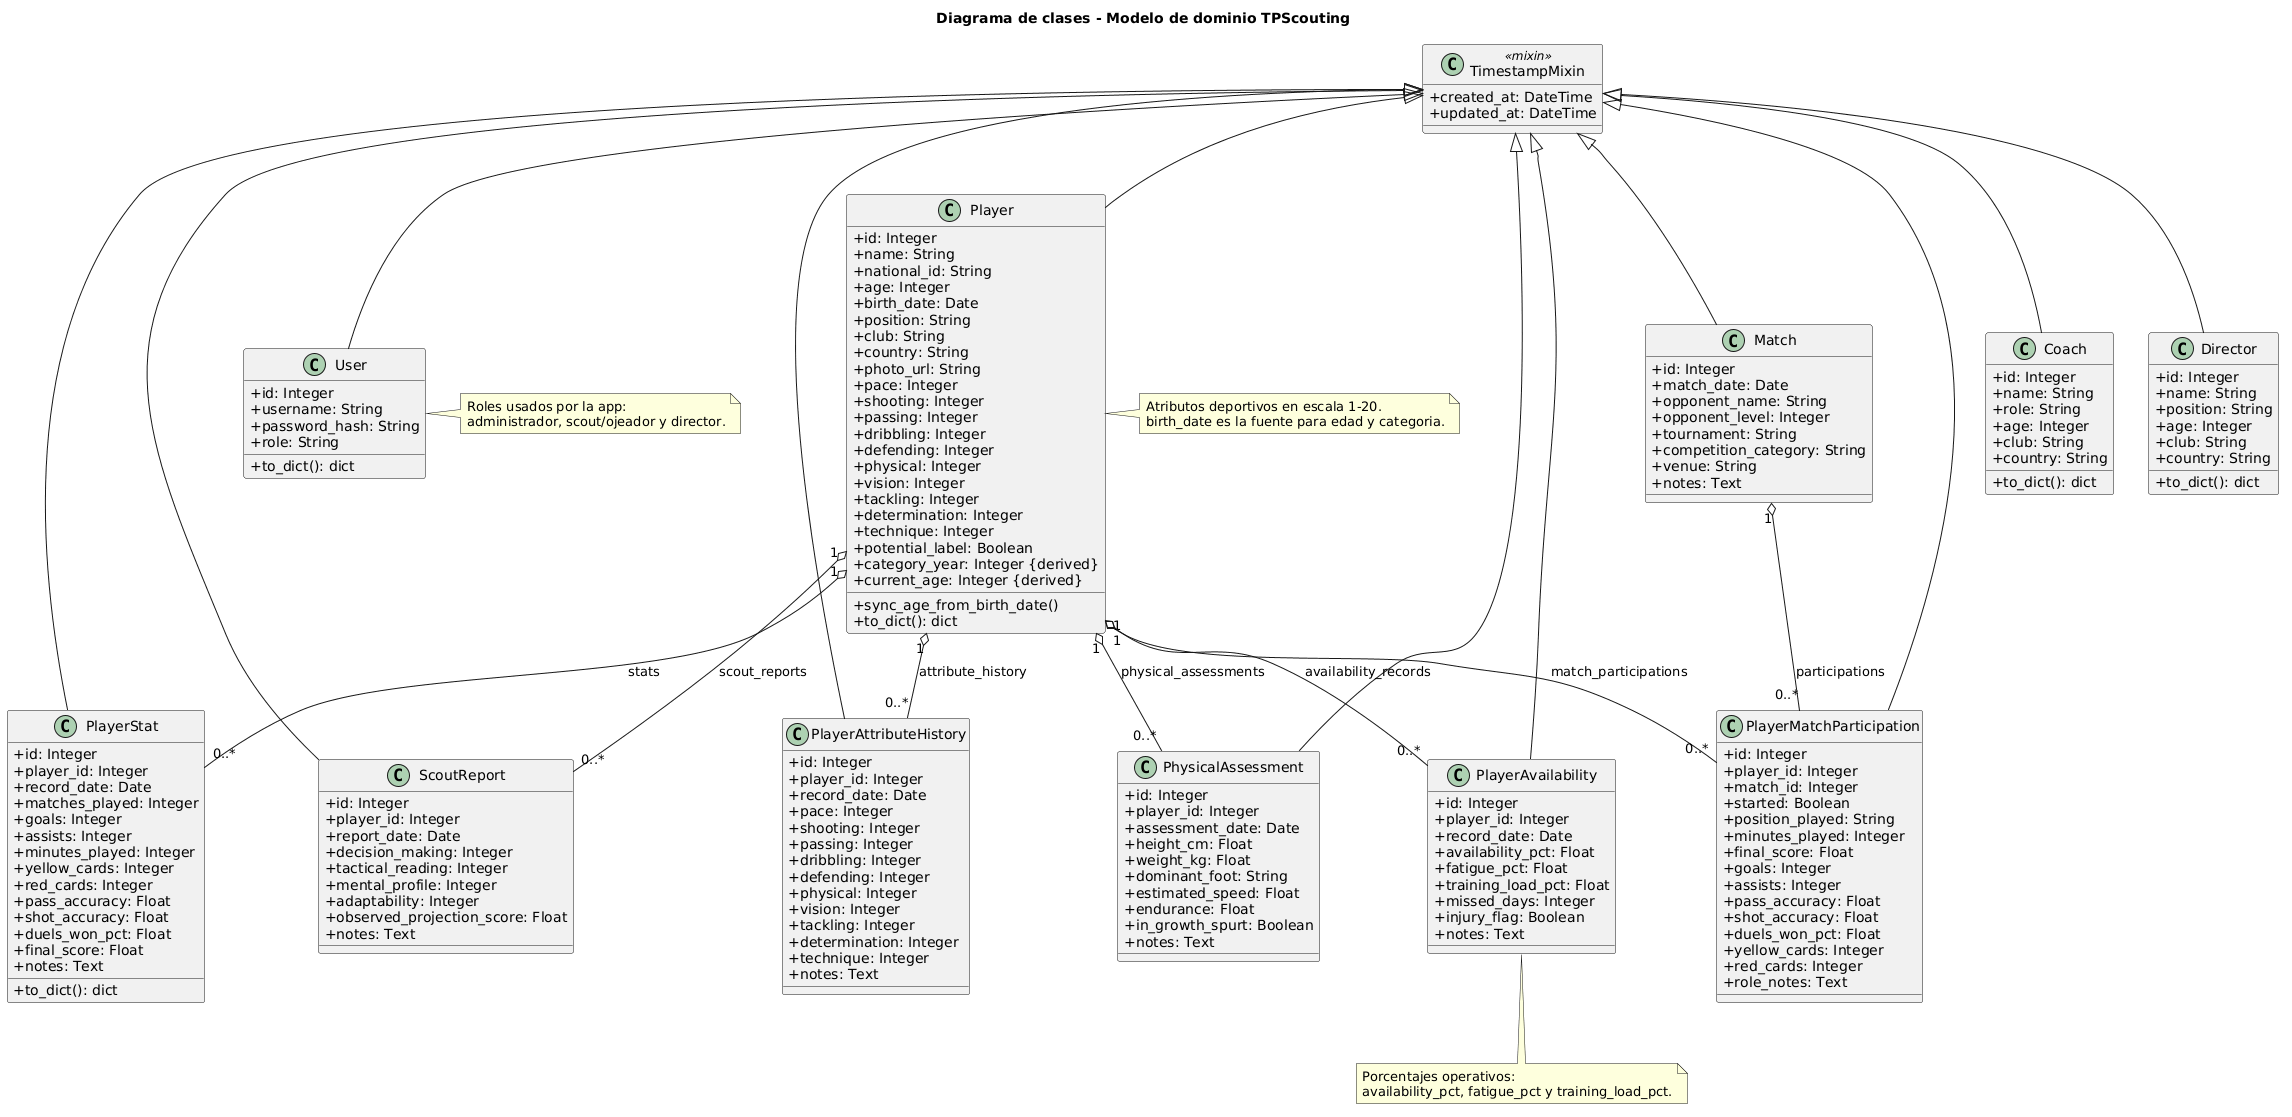

The diagram above was rendered by PlantUML. Its source (embedded in the PNG):
@startuml
title Diagrama de clases - Modelo de dominio TPScouting

skinparam classAttributeIconSize 0

class TimestampMixin <<mixin>> {
  +created_at: DateTime
  +updated_at: DateTime
}

class Player {
  +id: Integer
  +name: String
  +national_id: String
  +age: Integer
  +birth_date: Date
  +position: String
  +club: String
  +country: String
  +photo_url: String
  +pace: Integer
  +shooting: Integer
  +passing: Integer
  +dribbling: Integer
  +defending: Integer
  +physical: Integer
  +vision: Integer
  +tackling: Integer
  +determination: Integer
  +technique: Integer
  +potential_label: Boolean
  +category_year: Integer {derived}
  +current_age: Integer {derived}
  +sync_age_from_birth_date()
  +to_dict(): dict
}

class PlayerStat {
  +id: Integer
  +player_id: Integer
  +record_date: Date
  +matches_played: Integer
  +goals: Integer
  +assists: Integer
  +minutes_played: Integer
  +yellow_cards: Integer
  +red_cards: Integer
  +pass_accuracy: Float
  +shot_accuracy: Float
  +duels_won_pct: Float
  +final_score: Float
  +notes: Text
  +to_dict(): dict
}

class PlayerAttributeHistory {
  +id: Integer
  +player_id: Integer
  +record_date: Date
  +pace: Integer
  +shooting: Integer
  +passing: Integer
  +dribbling: Integer
  +defending: Integer
  +physical: Integer
  +vision: Integer
  +tackling: Integer
  +determination: Integer
  +technique: Integer
  +notes: Text
}

class Match {
  +id: Integer
  +match_date: Date
  +opponent_name: String
  +opponent_level: Integer
  +tournament: String
  +competition_category: String
  +venue: String
  +notes: Text
}

class PlayerMatchParticipation {
  +id: Integer
  +player_id: Integer
  +match_id: Integer
  +started: Boolean
  +position_played: String
  +minutes_played: Integer
  +final_score: Float
  +goals: Integer
  +assists: Integer
  +pass_accuracy: Float
  +shot_accuracy: Float
  +duels_won_pct: Float
  +yellow_cards: Integer
  +red_cards: Integer
  +role_notes: Text
}

class ScoutReport {
  +id: Integer
  +player_id: Integer
  +report_date: Date
  +decision_making: Integer
  +tactical_reading: Integer
  +mental_profile: Integer
  +adaptability: Integer
  +observed_projection_score: Float
  +notes: Text
}

class PhysicalAssessment {
  +id: Integer
  +player_id: Integer
  +assessment_date: Date
  +height_cm: Float
  +weight_kg: Float
  +dominant_foot: String
  +estimated_speed: Float
  +endurance: Float
  +in_growth_spurt: Boolean
  +notes: Text
}

class PlayerAvailability {
  +id: Integer
  +player_id: Integer
  +record_date: Date
  +availability_pct: Float
  +fatigue_pct: Float
  +training_load_pct: Float
  +missed_days: Integer
  +injury_flag: Boolean
  +notes: Text
}

class User {
  +id: Integer
  +username: String
  +password_hash: String
  +role: String
  +to_dict(): dict
}

class Coach {
  +id: Integer
  +name: String
  +role: String
  +age: Integer
  +club: String
  +country: String
  +to_dict(): dict
}

class Director {
  +id: Integer
  +name: String
  +position: String
  +age: Integer
  +club: String
  +country: String
  +to_dict(): dict
}

TimestampMixin <|-- Player
TimestampMixin <|-- PlayerStat
TimestampMixin <|-- PlayerAttributeHistory
TimestampMixin <|-- Match
TimestampMixin <|-- PlayerMatchParticipation
TimestampMixin <|-- ScoutReport
TimestampMixin <|-- PhysicalAssessment
TimestampMixin <|-- PlayerAvailability
TimestampMixin <|-- User
TimestampMixin <|-- Coach
TimestampMixin <|-- Director

Player "1" o-- "0..*" PlayerStat : stats
Player "1" o-- "0..*" PlayerAttributeHistory : attribute_history
Player "1" o-- "0..*" PlayerMatchParticipation : match_participations
Player "1" o-- "0..*" ScoutReport : scout_reports
Player "1" o-- "0..*" PhysicalAssessment : physical_assessments
Player "1" o-- "0..*" PlayerAvailability : availability_records

Match "1" o-- "0..*" PlayerMatchParticipation : participations

note right of Player
Atributos deportivos en escala 1-20.
birth_date es la fuente para edad y categoria.
end note

note right of User
Roles usados por la app:
administrador, scout/ojeador y director.
end note

note bottom of PlayerAvailability
Porcentajes operativos:
availability_pct, fatigue_pct y training_load_pct.
end note
@enduml